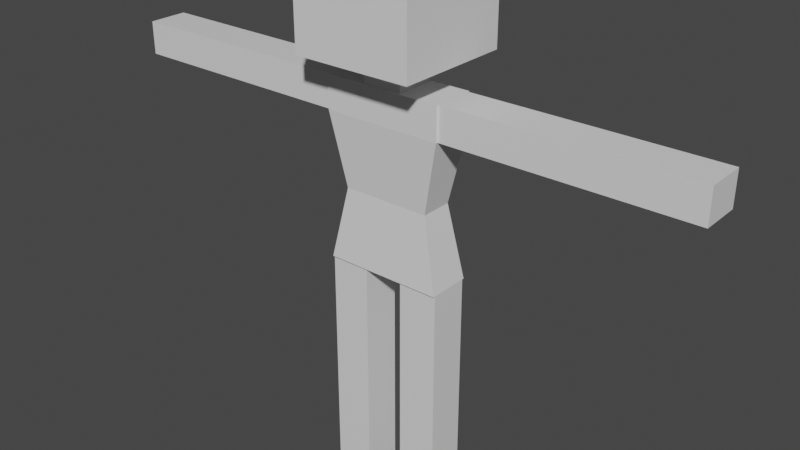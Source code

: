 # Source: Player.blend  (saved by Blender 2.93.21; exported with 4.5.12 LTS)
import bpy
from mathutils import Matrix  # noqa: F401  (used for matrix-valued properties, if any)

bpy.ops.wm.read_factory_settings(use_empty=True)
scene = bpy.context.scene
scene.name = 'Scene'

# ---- materials (node trees are filled in below, after node groups)
mat_material = bpy.data.materials.new('Material')
mat_material.alpha_threshold = 0.0
mat_material.use_transparent_shadow = False
mat_material.line_color = (0.0, 0.0, 0.0, 1.0)

# ---- material node trees
mat_material.use_nodes = True; mat_material.node_tree.nodes.clear()
_N = mat_material.node_tree.nodes; _L = mat_material.node_tree.links
n0 = _N.new('ShaderNodeOutputMaterial'); n0.name = 'Material Output'; n0.location = (300, 300)
n1 = _N.new('ShaderNodeBsdfPrincipled'); n1.name = 'Principled BSDF'; n1.location = (10, 300)
n1.distribution = 'GGX'
n1.subsurface_method = 'BURLEY'
n1.inputs[2].default_value = 0.4
n1.inputs[3].default_value = 1.45
n1.inputs[27].default_value = (0.0, 0.0, 0.0, 1.0)
n1.inputs[28].default_value = 1.0
_L.new(n1.outputs[0], n0.inputs[0])
n0.is_active_output = True

# ---- world
world_world = bpy.data.worlds.new('World'); scene.world = world_world
world_world.use_nodes = True; world_world.node_tree.nodes.clear()
_N = world_world.node_tree.nodes; _L = world_world.node_tree.links
n0 = _N.new('ShaderNodeOutputWorld'); n0.name = 'World Output'; n0.location = (300, 300)
n1 = _N.new('ShaderNodeBackground'); n1.name = 'Background'; n1.location = (10, 300)
n1.inputs[0].default_value = (0.05088, 0.05088, 0.05088, 1.0)
_L.new(n1.outputs[0], n0.inputs[0])
n0.is_active_output = True
world_world.color = (0.05088, 0.05088, 0.05088)
world_world.use_sun_shadow = False
world_world.sun_shadow_jitter_overblur = 0.0

# ---- meshes
me_cube = bpy.data.meshes.new('Cube')
me_cube.from_pydata([(1.0, 0.367, 6.937), (1.0, 0.367, 3.937), (1.0, -0.367, 6.937), (1.0, -0.367, 3.937), (-1.0, 0.367, 6.937), (-1.0, 0.367, 3.937), (-1.0, -0.367, 6.937), (-1.0, -0.367, 3.937), (-1.0, -1.0, 7.379), (-1.0, -1.0, 9.379), (-1.0, 1.0, 7.379), (-1.0, 1.0, 9.379), (1.0, -1.0, 7.379), (1.0, -1.0, 9.379), (1.0, 1.0, 7.379), (1.0, 1.0, 9.379), (0.3333, 0.367, 3.937), (-0.3333, 0.367, 3.937), (0.3333, -0.367, 6.937), (-0.3333, -0.367, 6.937), (-0.3333, -0.367, 3.937), (0.3333, -0.367, 3.937), (-0.3333, 0.367, 6.937), (0.3333, 0.367, 6.937), (0.3333, 1.0, 7.379), (-0.3333, 1.0, 7.379), (-0.3333, 1.0, 9.379), (0.3333, 1.0, 9.379), (-0.3333, -1.0, 7.379), (0.3333, -1.0, 7.379), (0.3333, -1.0, 9.379), (-0.3333, -1.0, 9.379), (-1.0, 0.3333, 7.379), (-1.0, -0.3333, 7.379), (-1.0, -0.3333, 9.379), (-1.0, 0.3333, 9.379), (1.0, -0.3333, 7.379), (1.0, 0.3333, 7.379), (1.0, 0.3333, 9.379), (1.0, -0.3333, 9.379), (0.3333, 0.3333, 9.379), (0.3333, -0.3333, 9.379), (-0.3333, 0.3333, 9.379), (-0.3333, -0.3333, 9.379), (-0.3333, 0.3333, 7.379), (-0.3333, -0.3333, 7.379), (0.3333, 0.3333, 7.379), (0.3333, -0.3333, 7.379), (-1.0, 0.3333, 3.937), (-1.0, -0.3333, 3.937), (1.0, 0.3333, 6.937), (1.0, -0.3333, 6.937), (-1.0, -0.3333, 6.937), (-1.0, 0.3333, 6.937), (1.0, -0.3333, 3.937), (1.0, 0.3333, 3.937), (-0.3333, 0.3333, 3.937), (-0.3333, -0.3333, 3.937), (0.3333, 0.3333, 3.937), (0.3333, -0.3333, 3.937), (0.3333, 0.3333, 6.937), (0.3333, -0.3333, 6.937), (-0.3333, 0.3333, 6.937), (-0.3333, -0.3333, 6.937), (-1.0, 0.3333, 1.94), (-1.0, -0.3333, 1.94), (1.0, -0.3333, 1.94), (1.0, 0.3333, 1.94), (-0.3333, 0.3333, 1.94), (-0.3333, -0.3333, 1.94), (0.3333, 0.3333, 1.94), (0.3333, -0.3333, 1.94), (-1.0, 0.3333, -0.01904), (-1.0, -0.3333, -0.01904), (1.0, -0.3333, -0.01904), (1.0, 0.3333, -0.01904), (-0.3333, 0.3333, -0.01904), (-0.3333, -0.3333, -0.01904), (0.3333, 0.3333, -0.01904), (0.3333, -0.3333, -0.01904), (1.0, 0.367, 6.384), (-1.0, -0.367, 6.384), (1.0, -0.367, 6.384), (-1.0, 0.367, 6.384), (-0.3333, 0.367, 6.384), (0.3333, 0.367, 6.384), (0.3333, -0.367, 6.384), (-0.3333, -0.367, 6.384), (1.0, 0.3333, 6.384), (1.0, -0.3333, 6.384), (-1.0, -0.3333, 6.384), (-1.0, 0.3333, 6.384), (-4.995, -0.3333, 6.937), (-4.995, 0.3333, 6.937), (-4.995, -0.3333, 6.384), (-4.995, 0.3333, 6.384), (4.995, 0.3333, 6.937), (4.995, -0.3333, 6.937), (4.995, 0.3333, 6.384), (4.995, -0.3333, 6.384), (0.7405, 0.2717, 5.161), (0.7405, -0.2717, 5.161), (-0.7405, 0.2717, 5.161), (-0.2468, 0.2717, 5.161), (0.2468, 0.2717, 5.161), (0.2468, -0.2717, 5.161), (-0.2468, -0.2717, 5.161), (0.7405, 0.2468, 5.161), (0.7405, -0.2468, 5.161), (-0.7405, -0.2468, 5.161), (-0.7405, 0.2468, 5.161), (-0.7405, -0.2717, 5.161), (2.997, -0.3333, 6.937), (2.997, -0.3333, 6.384), (2.997, 0.3333, 6.384), (2.997, 0.3333, 6.937), (-2.997, -0.3333, 6.937), (-2.997, -0.3333, 6.384), (-2.997, 0.3333, 6.384), (-2.997, 0.3333, 6.937)], [], [(63, 52, 6, 19), (87, 19, 6, 81), (91, 53, 4, 83), (59, 54, 3, 21), (89, 51, 2, 82), (85, 23, 0, 80), (32, 35, 11, 10), (24, 27, 15, 14), (36, 39, 13, 12), (28, 31, 9, 8), (47, 36, 12, 29), (43, 34, 9, 31), (83, 4, 22, 84), (84, 22, 23, 85), (49, 57, 20, 7), (57, 59, 21, 20), (82, 2, 18, 86), (86, 18, 19, 87), (51, 61, 18, 2), (61, 63, 19, 18), (39, 41, 30, 13), (41, 43, 31, 30), (33, 45, 28, 8), (45, 47, 29, 28), (12, 13, 30, 29), (29, 30, 31, 28), (10, 11, 26, 25), (25, 26, 27, 24), (25, 24, 46, 44), (61, 60, 46, 47), (10, 25, 44, 32), (32, 44, 45, 33), (27, 26, 42, 40), (40, 42, 43, 41), (15, 27, 40, 38), (38, 40, 41, 39), (26, 11, 35, 42), (42, 35, 34, 43), (24, 14, 37, 46), (46, 37, 36, 47), (14, 15, 38, 37), (37, 38, 39, 36), (8, 9, 34, 33), (33, 34, 35, 32), (23, 22, 62, 60), (63, 61, 47, 45), (0, 23, 60, 50), (50, 60, 61, 51), (17, 16, 58, 56), (56, 58, 59, 57), (5, 17, 56, 48), (48, 56, 68, 64), (80, 0, 50, 88), (50, 51, 112, 115), (16, 1, 55, 58), (58, 55, 67, 70), (81, 6, 52, 90), (117, 116, 92, 94), (22, 4, 53, 62), (62, 53, 52, 63), (60, 62, 44, 46), (62, 63, 45, 44), (69, 65, 73, 77), (66, 71, 79, 74), (59, 58, 70, 71), (56, 57, 69, 68), (55, 54, 66, 67), (54, 59, 71, 66), (57, 49, 65, 69), (49, 48, 64, 65), (72, 76, 77, 73), (78, 75, 74, 79), (71, 70, 78, 79), (67, 66, 74, 75), (70, 67, 75, 78), (64, 68, 76, 72), (68, 69, 77, 76), (65, 64, 72, 73), (109, 90, 91, 110), (111, 81, 90, 109), (107, 88, 89, 108), (100, 80, 88, 107), (105, 86, 87, 106), (101, 82, 86, 105), (103, 84, 85, 104), (102, 83, 84, 103), (104, 85, 80, 100), (108, 89, 82, 101), (110, 91, 83, 102), (106, 87, 81, 111), (94, 92, 93, 95), (119, 118, 95, 93), (116, 119, 93, 92), (118, 117, 94, 95), (98, 96, 97, 99), (114, 115, 96, 98), (112, 113, 99, 97), (113, 114, 98, 99), (20, 106, 111, 7), (48, 110, 102, 5), (54, 108, 101, 3), (16, 104, 100, 1), (5, 102, 103, 17), (17, 103, 104, 16), (3, 101, 105, 21), (21, 105, 106, 20), (1, 100, 107, 55), (55, 107, 108, 54), (7, 111, 109, 49), (49, 109, 110, 48), (91, 90, 117, 118), (88, 50, 115, 114), (51, 89, 113, 112), (89, 88, 114, 113), (115, 112, 97, 96), (52, 53, 119, 116), (53, 91, 118, 119), (90, 52, 116, 117)])
_uv = me_cube.uv_layers.new(name='UVMap')
_uv.uv.foreach_set('vector', [0.7917, 0.6667, 0.875, 0.6667, 0.875, 0.75, 0.7917, 0.75, 0.5789, 0.9167, 0.625, 0.9167, 0.625, 1.0, 0.5789, 1.0, 0.5789, 0.1667, 0.625, 0.1667, 0.625, 0.25, 0.5789, 0.25, 0.2917, 0.6667, 0.375, 0.6667, 0.375, 0.75, 0.2917, 0.75, 0.5789, 0.6667, 0.625, 0.6667, 0.625, 0.75, 0.5789, 0.75, 0.5789, 0.4167, 0.625, 0.4167, 0.625, 0.5, 0.5789, 0.5, 0.375, 0.1667, 0.625, 0.1667, 0.625, 0.25, 0.375, 0.25, 0.375, 0.4167, 0.625, 0.4167, 0.625, 0.5, 0.375, 0.5, 0.375, 0.6667, 0.625, 0.6667, 0.625, 0.75, 0.375, 0.75, 0.375, 0.9167, 0.625, 0.9167, 0.625, 1.0, 0.375, 1.0, 0.2917, 0.6667, 0.375, 0.6667, 0.375, 0.75, 0.2917, 0.75, 0.7917, 0.6667, 0.875, 0.6667, 0.875, 0.75, 0.7917, 0.75, 0.5789, 0.25, 0.625, 0.25, 0.625, 0.3333, 0.5789, 0.3333, 0.5789, 0.3333, 0.625, 0.3333, 0.625, 0.4167, 0.5789, 0.4167, 0.125, 0.6667, 0.2083, 0.6667, 0.2083, 0.75, 0.125, 0.75, 0.2083, 0.6667, 0.2917, 0.6667, 0.2917, 0.75, 0.2083, 0.75, 0.5789, 0.75, 0.625, 0.75, 0.625, 0.8333, 0.5789, 0.8333, 0.5789, 0.8333, 0.625, 0.8333, 0.625, 0.9167, 0.5789, 0.9167, 0.625, 0.6667, 0.7083, 0.6667, 0.7083, 0.75, 0.625, 0.75, 0.7083, 0.6667, 0.7917, 0.6667, 0.7917, 0.75, 0.7083, 0.75, 0.625, 0.6667, 0.7083, 0.6667, 0.7083, 0.75, 0.625, 0.75, 0.7083, 0.6667, 0.7917, 0.6667, 0.7917, 0.75, 0.7083, 0.75, 0.125, 0.6667, 0.2083, 0.6667, 0.2083, 0.75, 0.125, 0.75, 0.2083, 0.6667, 0.2917, 0.6667, 0.2917, 0.75, 0.2083, 0.75, 0.375, 0.75, 0.625, 0.75, 0.625, 0.8333, 0.375, 0.8333, 0.375, 0.8333, 0.625, 0.8333, 0.625, 0.9167, 0.375, 0.9167, 0.375, 0.25, 0.625, 0.25, 0.625, 0.3333, 0.375, 0.3333, 0.375, 0.3333, 0.625, 0.3333, 0.625, 0.4167, 0.375, 0.4167, 0.2083, 0.5, 0.2917, 0.5, 0.2917, 0.5833, 0.2083, 0.5833, 0.7083, 0.6667, 0.7083, 0.5833, 0.2917, 0.5833, 0.2917, 0.6667, 0.125, 0.5, 0.2083, 0.5, 0.2083, 0.5833, 0.125, 0.5833, 0.125, 0.5833, 0.2083, 0.5833, 0.2083, 0.6667, 0.125, 0.6667, 0.7083, 0.5, 0.7917, 0.5, 0.7917, 0.5833, 0.7083, 0.5833, 0.7083, 0.5833, 0.7917, 0.5833, 0.7917, 0.6667, 0.7083, 0.6667, 0.625, 0.5, 0.7083, 0.5, 0.7083, 0.5833, 0.625, 0.5833, 0.625, 0.5833, 0.7083, 0.5833, 0.7083, 0.6667, 0.625, 0.6667, 0.7917, 0.5, 0.875, 0.5, 0.875, 0.5833, 0.7917, 0.5833, 0.7917, 0.5833, 0.875, 0.5833, 0.875, 0.6667, 0.7917, 0.6667, 0.2917, 0.5, 0.375, 0.5, 0.375, 0.5833, 0.2917, 0.5833, 0.2917, 0.5833, 0.375, 0.5833, 0.375, 0.6667, 0.2917, 0.6667, 0.375, 0.5, 0.625, 0.5, 0.625, 0.5833, 0.375, 0.5833, 0.375, 0.5833, 0.625, 0.5833, 0.625, 0.6667, 0.375, 0.6667, 0.375, 0.0, 0.625, 0.0, 0.625, 0.08333, 0.375, 0.08333, 0.375, 0.08333, 0.625, 0.08333, 0.625, 0.1667, 0.375, 0.1667, 0.7083, 0.5, 0.7917, 0.5, 0.7917, 0.5833, 0.7083, 0.5833, 0.7917, 0.6667, 0.7083, 0.6667, 0.2917, 0.6667, 0.2083, 0.6667, 0.625, 0.5, 0.7083, 0.5, 0.7083, 0.5833, 0.625, 0.5833, 0.625, 0.5833, 0.7083, 0.5833, 0.7083, 0.6667, 0.625, 0.6667, 0.2083, 0.5, 0.2917, 0.5, 0.2917, 0.5833, 0.2083, 0.5833, 0.2083, 0.5833, 0.2917, 0.5833, 0.2917, 0.6667, 0.2083, 0.6667, 0.125, 0.5, 0.2083, 0.5, 0.2083, 0.5833, 0.125, 0.5833, 0.125, 0.5833, 0.2083, 0.5833, 0.2083, 0.5833, 0.125, 0.5833, 0.5789, 0.5, 0.625, 0.5, 0.625, 0.5833, 0.5789, 0.5833, 0.625, 0.5833, 0.625, 0.6667, 0.625, 0.6667, 0.625, 0.5833, 0.2917, 0.5, 0.375, 0.5, 0.375, 0.5833, 0.2917, 0.5833, 0.2917, 0.5833, 0.375, 0.5833, 0.375, 0.5833, 0.2917, 0.5833, 0.5789, 0.0, 0.625, 0.0, 0.625, 0.08333, 0.5789, 0.08333, 0.5789, 0.08333, 0.625, 0.08333, 0.625, 0.08333, 0.5789, 0.08333, 0.7917, 0.5, 0.875, 0.5, 0.875, 0.5833, 0.7917, 0.5833, 0.7917, 0.5833, 0.875, 0.5833, 0.875, 0.6667, 0.7917, 0.6667, 0.7083, 0.5833, 0.7917, 0.5833, 0.2083, 0.5833, 0.2917, 0.5833, 0.7917, 0.5833, 0.7917, 0.6667, 0.2083, 0.6667, 0.2083, 0.5833, 0.2083, 0.6667, 0.125, 0.6667, 0.125, 0.6667, 0.2083, 0.6667, 0.375, 0.6667, 0.2917, 0.6667, 0.2917, 0.6667, 0.375, 0.6667, 0.2917, 0.6667, 0.2917, 0.5833, 0.2917, 0.5833, 0.2917, 0.6667, 0.2083, 0.5833, 0.2083, 0.6667, 0.2083, 0.6667, 0.2083, 0.5833, 0.375, 0.5833, 0.375, 0.6667, 0.375, 0.6667, 0.375, 0.5833, 0.375, 0.6667, 0.2917, 0.6667, 0.2917, 0.6667, 0.375, 0.6667, 0.2083, 0.6667, 0.125, 0.6667, 0.125, 0.6667, 0.2083, 0.6667, 0.375, 0.08333, 0.375, 0.1667, 0.375, 0.1667, 0.375, 0.08333, 0.125, 0.5833, 0.2083, 0.5833, 0.2083, 0.6667, 0.125, 0.6667, 0.2917, 0.5833, 0.375, 0.5833, 0.375, 0.6667, 0.2917, 0.6667, 0.2917, 0.6667, 0.2917, 0.5833, 0.2917, 0.5833, 0.2917, 0.6667, 0.375, 0.5833, 0.375, 0.6667, 0.375, 0.6667, 0.375, 0.5833, 0.2917, 0.5833, 0.375, 0.5833, 0.375, 0.5833, 0.2917, 0.5833, 0.125, 0.5833, 0.2083, 0.5833, 0.2083, 0.5833, 0.125, 0.5833, 0.2083, 0.5833, 0.2083, 0.6667, 0.2083, 0.6667, 0.2083, 0.5833, 0.375, 0.08333, 0.375, 0.1667, 0.375, 0.1667, 0.375, 0.08333, 0.477, 0.09415, 0.5789, 0.08333, 0.5789, 0.1667, 0.477, 0.1559, 0.477, 0.236, 0.5789, 0.0, 0.5789, 0.08333, 0.477, 0.09415, 0.477, 0.5941, 0.5789, 0.5833, 0.5789, 0.6667, 0.477, 0.6559, 0.477, 0.4676, 0.5789, 0.5, 0.5789, 0.5833, 0.477, 0.5941, 0.477, 0.8441, 0.5789, 0.8333, 0.5789, 0.9167, 0.477, 0.9059, 0.477, 0.7824, 0.5789, 0.75, 0.5789, 0.8333, 0.477, 0.8441, 0.477, 0.3441, 0.5789, 0.3333, 0.5789, 0.4167, 0.477, 0.4059, 0.477, 0.2824, 0.5789, 0.25, 0.5789, 0.3333, 0.477, 0.3441, 0.477, 0.4059, 0.5789, 0.4167, 0.5789, 0.5, 0.477, 0.4676, 0.477, 0.6559, 0.5789, 0.6667, 0.5789, 0.75, 0.477, 0.7824, 0.477, 0.1559, 0.5789, 0.1667, 0.5789, 0.25, 0.477, 0.2824, 0.477, 0.9059, 0.5789, 0.9167, 0.5789, 1.0, 0.477, 0.9676, 0.5789, 0.08333, 0.625, 0.08333, 0.625, 0.1667, 0.5789, 0.1667, 0.625, 0.1667, 0.5789, 0.1667, 0.5789, 0.1667, 0.625, 0.1667, 0.875, 0.6667, 0.875, 0.5833, 0.875, 0.5833, 0.875, 0.6667, 0.5789, 0.1667, 0.5789, 0.08333, 0.5789, 0.08333, 0.5789, 0.1667, 0.5789, 0.5833, 0.625, 0.5833, 0.625, 0.6667, 0.5789, 0.6667, 0.5789, 0.5833, 0.625, 0.5833, 0.625, 0.5833, 0.5789, 0.5833, 0.625, 0.6667, 0.5789, 0.6667, 0.5789, 0.6667, 0.625, 0.6667, 0.5789, 0.6667, 0.5789, 0.5833, 0.5789, 0.5833, 0.5789, 0.6667, 0.375, 0.9167, 0.477, 0.9059, 0.477, 0.9676, 0.375, 1.0, 0.375, 0.1667, 0.477, 0.1559, 0.477, 0.2824, 0.375, 0.25, 0.375, 0.6667, 0.477, 0.6559, 0.477, 0.7824, 0.375, 0.75, 0.375, 0.4167, 0.477, 0.4059, 0.477, 0.4676, 0.375, 0.5, 0.375, 0.25, 0.477, 0.2824, 0.477, 0.3441, 0.375, 0.3333, 0.375, 0.3333, 0.477, 0.3441, 0.477, 0.4059, 0.375, 0.4167, 0.375, 0.75, 0.477, 0.7824, 0.477, 0.8441, 0.375, 0.8333, 0.375, 0.8333, 0.477, 0.8441, 0.477, 0.9059, 0.375, 0.9167, 0.375, 0.5, 0.477, 0.4676, 0.477, 0.5941, 0.375, 0.5833, 0.375, 0.5833, 0.477, 0.5941, 0.477, 0.6559, 0.375, 0.6667, 0.375, 0.0, 0.477, 0.236, 0.477, 0.09415, 0.375, 0.08333, 0.375, 0.08333, 0.477, 0.09415, 0.477, 0.1559, 0.375, 0.1667, 0.5789, 0.1667, 0.5789, 0.08333, 0.5789, 0.08333, 0.5789, 0.1667, 0.5789, 0.5833, 0.625, 0.5833, 0.625, 0.5833, 0.5789, 0.5833, 0.625, 0.6667, 0.5789, 0.6667, 0.5789, 0.6667, 0.625, 0.6667, 0.5789, 0.6667, 0.5789, 0.5833, 0.5789, 0.5833, 0.5789, 0.6667, 0.625, 0.5833, 0.625, 0.6667, 0.625, 0.6667, 0.625, 0.5833, 0.875, 0.6667, 0.875, 0.5833, 0.875, 0.5833, 0.875, 0.6667, 0.625, 0.1667, 0.5789, 0.1667, 0.5789, 0.1667, 0.625, 0.1667, 0.5789, 0.08333, 0.625, 0.08333, 0.625, 0.08333, 0.5789, 0.08333])
me_cube.materials.append(mat_material)
me_cube.use_remesh_preserve_volume = False
me_cube.use_remesh_preserve_attributes = False
me_cube.use_mirror_vertex_groups = False
me_cube.update()
arm_armature = bpy.data.armatures.new('Armature')  # bones are not reproduced

# ---- objects
ob_cube = bpy.data.objects.new('Cube', me_cube)
ob_armature = bpy.data.objects.new('Armature', arm_armature)

# ---- transforms, parenting, visibility, modifiers, constraints
ob_cube.parent = ob_armature
ob_cube.location = (0.0, 0.0, 0.0)
ob_cube.lock_rotations_4d = False
ob_cube.empty_display_type = 'ARROWS'
ob_cube.lineart.crease_threshold = 0.0
_vg = ob_cube.vertex_groups.new(name='Chest')
for _i, _w in zip([0, 1, 2, 3, 4, 5, 6, 7, 8, 10, 12, 14, 16, 17, 18, 19, 20, 21, 22, 23, 24, 25, 28, 29, 32, 33, 36, 37, 44, 45, 46, 47, 48, 49, 50, 51, 52, 53, 54, 55, 56, 57, 58, 59, 60, 61, 62, 63, 80, 81, 82, 83, 84, 85, 86, 87, 88, 89, 90, 91, 100, 101, 102, 103, 104, 105, 106, 107, 108, 109, 110, 111], [0.08148, 0.1017, 0.07444, 0.09502, 0.08234, 0.09647, 0.09072, 0.1027, 0.001921, 0.003086, 0.003046, 0.001877, 0.4541, 0.4553, 0.7444, 0.7504, 0.4507, 0.4575, 0.7454, 0.7493, 0.02306, 0.02185, 0.0231, 0.02181, 0.02187, 0.02312, 0.0218, 0.02304, 0.1445, 0.1516, 0.1515, 0.1444, 0.08068, 0.0882, 0.06277, 0.05534, 0.07199, 0.0631, 0.0791, 0.08708, 0.3444, 0.3339, 0.3385, 0.3476, 0.7309, 0.7246, 0.7255, 0.7319, 0.1535, 0.1688, 0.1559, 0.1727, 0.8642, 0.8567, 0.8624, 0.8584, 0.116, 0.1207, 0.1322, 0.1385, 0.8753, 0.8789, 0.88, 0.9703, 0.9718, 0.9702, 0.9718, 0.8746, 0.8776, 0.8757, 0.8787, 0.8764]): _vg.add([_i], _w, 'REPLACE')
_vg = ob_cube.vertex_groups.new(name='Neck')
_vg = ob_cube.vertex_groups.new(name='Head')
for _i, _w in zip([8, 9, 10, 11, 12, 13, 14, 15, 18, 19, 22, 23, 24, 25, 26, 27, 28, 29, 30, 31, 32, 33, 34, 35, 36, 37, 38, 39, 40, 41, 42, 43, 44, 45, 46, 47, 60, 61, 62, 63], [0.9699, 0.9949, 0.9691, 0.9951, 0.9691, 0.9951, 0.9698, 0.9949, 0.1314, 0.1283, 0.1315, 0.1282, 0.9575, 0.9582, 0.9955, 0.9954, 0.9575, 0.9582, 0.9955, 0.9954, 0.9582, 0.9575, 0.9954, 0.9955, 0.9582, 0.9575, 0.9954, 0.9955, 0.9981, 0.9982, 0.9982, 0.9981, 0.8318, 0.824, 0.824, 0.8318, 0.1512, 0.1552, 0.1553, 0.1513]): _vg.add([_i], _w, 'REPLACE')
_vg = ob_cube.vertex_groups.new(name='L.Arm1')
for _i, _w in zip([4, 6, 19, 22, 52, 53, 62, 63, 81, 83, 84, 87, 90, 91, 102, 109, 110, 111], [0.8817, 0.8693, 0.1059, 0.1078, 0.8905, 0.9038, 0.1048, 0.1023, 0.7925, 0.7867, 0.09977, 0.1069, 0.8294, 0.8208, 0.04666, 0.05595, 0.04905, 0.05576]): _vg.add([_i], _w, 'REPLACE')
_vg = ob_cube.vertex_groups.new(name='L.Arm2')
for _i, _w in zip([6, 52, 81, 83, 90, 91, 92, 93, 94, 95, 116, 117, 118, 119], [0.001407, 0.002283, 0.00758, 0.01148, 0.01054, 0.0147, 0.9997, 0.9997, 0.9997, 0.9998, 0.9886, 0.989, 0.989, 0.9886]): _vg.add([_i], _w, 'REPLACE')
_vg = ob_cube.vertex_groups.new(name='R.Arm1')
for _i, _w in zip([0, 2, 18, 23, 50, 51, 60, 61, 80, 82, 85, 86, 88, 89, 100, 101, 107, 108], [0.8827, 0.8931, 0.1094, 0.1077, 0.904, 0.9151, 0.104, 0.1063, 0.8126, 0.8087, 0.1095, 0.1024, 0.8506, 0.844, 0.05721, 0.04931, 0.0574, 0.05088]): _vg.add([_i], _w, 'REPLACE')
_vg = ob_cube.vertex_groups.new(name='R.Arm2')
for _i, _w in zip([80, 82, 88, 89, 96, 97, 98, 99, 112, 113, 114, 115], [0.0001707, 0.003326, 0.002736, 0.006097, 0.9998, 0.9997, 0.9997, 0.9997, 0.9892, 0.9883, 0.9883, 0.9892]): _vg.add([_i], _w, 'REPLACE')
_vg = ob_cube.vertex_groups.new(name='L.Thigh')
for _i, _w in zip([5, 7, 16, 17, 20, 21, 48, 49, 56, 57, 58, 59, 102, 109, 110, 111], [0.8663, 0.8571, 0.05415, 0.4602, 0.4678, 0.05666, 0.8841, 0.8731, 0.5678, 0.5824, 0.05044, 0.05338, 0.06446, 0.06075, 0.06456, 0.06008]): _vg.add([_i], _w, 'REPLACE')
_vg = ob_cube.vertex_groups.new(name='L.Calf')
for _i, _w in zip([7, 49, 56, 57, 64, 65, 68, 69, 72, 73, 76, 77], [0.005102, 0.005568, 0.0137, 0.0114, 0.9863, 0.9863, 0.9872, 0.9872, 0.9996, 0.9996, 0.9997, 0.9996]): _vg.add([_i], _w, 'REPLACE')
_vg = ob_cube.vertex_groups.new(name='R.Thigh')
for _i, _w in zip([1, 3, 16, 17, 20, 21, 54, 55, 56, 57, 58, 59, 100, 101, 107, 108], [0.8586, 0.8684, 0.4632, 0.05567, 0.05317, 0.4568, 0.8863, 0.8747, 0.05229, 0.04858, 0.5761, 0.5633, 0.06005, 0.06453, 0.06073, 0.06463]): _vg.add([_i], _w, 'REPLACE')
_vg = ob_cube.vertex_groups.new(name='R.Calf')
for _i, _w in zip([1, 21, 55, 58, 59, 66, 67, 70, 71, 74, 75, 78, 79], [0.004183, 0.0001624, 0.0046, 0.01215, 0.01418, 0.9867, 0.9867, 0.9868, 0.9868, 0.9996, 0.9996, 0.9996, 0.9996]): _vg.add([_i], _w, 'REPLACE')
_m = ob_cube.modifiers.new('Armature', 'ARMATURE')
_m.object = ob_armature
ob_armature.location = (0.0, 0.0, 0.0)

# ---- collection membership
scene.collection.objects.link(ob_cube)
scene.collection.objects.link(ob_armature)

# ---- scene / render settings (as saved in the file)
scene.frame_start = 1; scene.frame_end = 250; scene.frame_set(1)
scene.render.engine = 'BLENDER_EEVEE_NEXT'
scene.cycles.use_denoising = False
scene.cycles.samples = 128
scene.cycles.sampling_pattern = 'TABULATED_SOBOL'
scene.cycles.use_adaptive_sampling = False
scene.cycles.use_light_tree = False
scene.view_settings.view_transform = 'Filmic'
bpy.context.view_layer.update()

# ---- added for rendering (the .blend has no active camera and no usable light): camera, sun
cam_auto = bpy.data.cameras.new('AutoCamera')
cam_auto.lens = 50.0
cam_auto.sensor_width = 36.0
cam_auto.clip_end = 1000.0
ob_auto_camera = bpy.data.objects.new('AutoCamera', cam_auto)
scene.collection.objects.link(ob_auto_camera)
ob_auto_camera.location = (9.59751, -11.4505, 12.3139)
ob_auto_camera.rotation_euler = (1.09748, -7.21219e-08, 0.694738)
scene.camera = ob_auto_camera
light_auto_sun = bpy.data.lights.new('AutoSun', 'SUN')
light_auto_sun.energy = 3.0
light_auto_sun.angle = 0.0523599
ob_auto_sun = bpy.data.objects.new('AutoSun', light_auto_sun)
scene.collection.objects.link(ob_auto_sun)
ob_auto_sun.rotation_euler = (0.872665, 0.174533, 0.523599)
bpy.context.view_layer.update()
